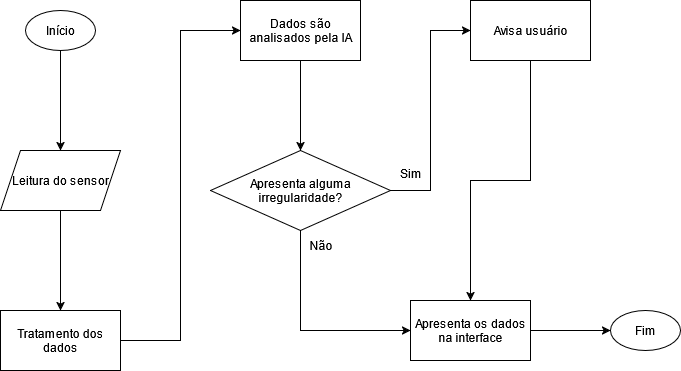

The diagram above was exported from draw.io. Its source (the exported page's mxGraphModel, read from the mxfile embedded in the PNG):
<mxGraphModel dx="1042" dy="571" grid="1" gridSize="10" guides="1" tooltips="1" connect="1" arrows="1" fold="1" page="1" pageScale="1" pageWidth="850" pageHeight="1100" math="0" shadow="0">
  <root>
    <mxCell id="0" />
    <mxCell id="1" parent="0" />
    <mxCell id="ZocWb5XMM-XxUq5_HVPR-5" style="edgeStyle=orthogonalEdgeStyle;rounded=0;orthogonalLoop=1;jettySize=auto;html=1;" parent="1" source="ZocWb5XMM-XxUq5_HVPR-1" target="ZocWb5XMM-XxUq5_HVPR-4" edge="1">
      <mxGeometry relative="1" as="geometry" />
    </mxCell>
    <mxCell id="ZocWb5XMM-XxUq5_HVPR-1" value="Leitura do sensor" style="shape=parallelogram;perimeter=parallelogramPerimeter;whiteSpace=wrap;html=1;fixedSize=1;" parent="1" vertex="1">
      <mxGeometry x="110" y="200" width="120" height="60" as="geometry" />
    </mxCell>
    <mxCell id="ZocWb5XMM-XxUq5_HVPR-3" style="edgeStyle=orthogonalEdgeStyle;rounded=0;orthogonalLoop=1;jettySize=auto;html=1;" parent="1" source="ZocWb5XMM-XxUq5_HVPR-2" target="ZocWb5XMM-XxUq5_HVPR-1" edge="1">
      <mxGeometry relative="1" as="geometry" />
    </mxCell>
    <mxCell id="ZocWb5XMM-XxUq5_HVPR-2" value="Início" style="ellipse;whiteSpace=wrap;html=1;" parent="1" vertex="1">
      <mxGeometry x="135" y="60" width="70" height="40" as="geometry" />
    </mxCell>
    <mxCell id="ZocWb5XMM-XxUq5_HVPR-9" style="edgeStyle=orthogonalEdgeStyle;rounded=0;orthogonalLoop=1;jettySize=auto;html=1;entryX=0;entryY=0.5;entryDx=0;entryDy=0;" parent="1" source="ZocWb5XMM-XxUq5_HVPR-4" target="ZocWb5XMM-XxUq5_HVPR-8" edge="1">
      <mxGeometry relative="1" as="geometry" />
    </mxCell>
    <mxCell id="ZocWb5XMM-XxUq5_HVPR-4" value="Tratamento dos dados" style="rounded=0;whiteSpace=wrap;html=1;" parent="1" vertex="1">
      <mxGeometry x="110" y="360" width="120" height="60" as="geometry" />
    </mxCell>
    <mxCell id="ZocWb5XMM-XxUq5_HVPR-11" style="edgeStyle=orthogonalEdgeStyle;rounded=0;orthogonalLoop=1;jettySize=auto;html=1;entryX=0.5;entryY=0;entryDx=0;entryDy=0;" parent="1" source="ZocWb5XMM-XxUq5_HVPR-8" target="ZocWb5XMM-XxUq5_HVPR-10" edge="1">
      <mxGeometry relative="1" as="geometry" />
    </mxCell>
    <mxCell id="ZocWb5XMM-XxUq5_HVPR-8" value="Dados são analisados pela IA" style="rounded=0;whiteSpace=wrap;html=1;" parent="1" vertex="1">
      <mxGeometry x="350" y="50" width="120" height="60" as="geometry" />
    </mxCell>
    <mxCell id="ZocWb5XMM-XxUq5_HVPR-13" style="edgeStyle=orthogonalEdgeStyle;rounded=0;orthogonalLoop=1;jettySize=auto;html=1;entryX=0;entryY=0.5;entryDx=0;entryDy=0;" parent="1" source="ZocWb5XMM-XxUq5_HVPR-10" target="ZocWb5XMM-XxUq5_HVPR-12" edge="1">
      <mxGeometry relative="1" as="geometry" />
    </mxCell>
    <mxCell id="ZocWb5XMM-XxUq5_HVPR-16" style="edgeStyle=orthogonalEdgeStyle;rounded=0;orthogonalLoop=1;jettySize=auto;html=1;entryX=0;entryY=0.5;entryDx=0;entryDy=0;exitX=0.5;exitY=1;exitDx=0;exitDy=0;" parent="1" source="ZocWb5XMM-XxUq5_HVPR-10" target="ZocWb5XMM-XxUq5_HVPR-15" edge="1">
      <mxGeometry relative="1" as="geometry" />
    </mxCell>
    <mxCell id="ZocWb5XMM-XxUq5_HVPR-10" value="Apresenta alguma irregularidade?" style="rhombus;whiteSpace=wrap;html=1;" parent="1" vertex="1">
      <mxGeometry x="320" y="200" width="180" height="80" as="geometry" />
    </mxCell>
    <mxCell id="iN1yambtgxPi0yF3me1v-1" style="edgeStyle=orthogonalEdgeStyle;rounded=0;orthogonalLoop=1;jettySize=auto;html=1;entryX=0.5;entryY=0;entryDx=0;entryDy=0;" parent="1" source="ZocWb5XMM-XxUq5_HVPR-12" target="ZocWb5XMM-XxUq5_HVPR-15" edge="1">
      <mxGeometry relative="1" as="geometry" />
    </mxCell>
    <mxCell id="ZocWb5XMM-XxUq5_HVPR-12" value="Avisa usuário" style="rounded=0;whiteSpace=wrap;html=1;" parent="1" vertex="1">
      <mxGeometry x="580" y="50" width="120" height="60" as="geometry" />
    </mxCell>
    <mxCell id="ZocWb5XMM-XxUq5_HVPR-14" value="Sim" style="text;html=1;align=center;verticalAlign=middle;resizable=0;points=[];autosize=1;strokeColor=none;fillColor=none;" parent="1" vertex="1">
      <mxGeometry x="500" y="208" width="40" height="30" as="geometry" />
    </mxCell>
    <mxCell id="ZocWb5XMM-XxUq5_HVPR-19" style="edgeStyle=orthogonalEdgeStyle;rounded=0;orthogonalLoop=1;jettySize=auto;html=1;entryX=0;entryY=0.5;entryDx=0;entryDy=0;" parent="1" source="ZocWb5XMM-XxUq5_HVPR-15" target="ZocWb5XMM-XxUq5_HVPR-20" edge="1">
      <mxGeometry relative="1" as="geometry">
        <mxPoint x="540" y="380" as="targetPoint" />
      </mxGeometry>
    </mxCell>
    <mxCell id="ZocWb5XMM-XxUq5_HVPR-15" value="Apresenta os dados na interface" style="rounded=0;whiteSpace=wrap;html=1;" parent="1" vertex="1">
      <mxGeometry x="520" y="350" width="120" height="60" as="geometry" />
    </mxCell>
    <mxCell id="ZocWb5XMM-XxUq5_HVPR-17" value="Não" style="text;html=1;align=center;verticalAlign=middle;resizable=0;points=[];autosize=1;strokeColor=none;fillColor=none;" parent="1" vertex="1">
      <mxGeometry x="405" y="280" width="50" height="30" as="geometry" />
    </mxCell>
    <mxCell id="ZocWb5XMM-XxUq5_HVPR-20" value="Fim" style="ellipse;whiteSpace=wrap;html=1;" parent="1" vertex="1">
      <mxGeometry x="720" y="360" width="70" height="40" as="geometry" />
    </mxCell>
  </root>
</mxGraphModel>